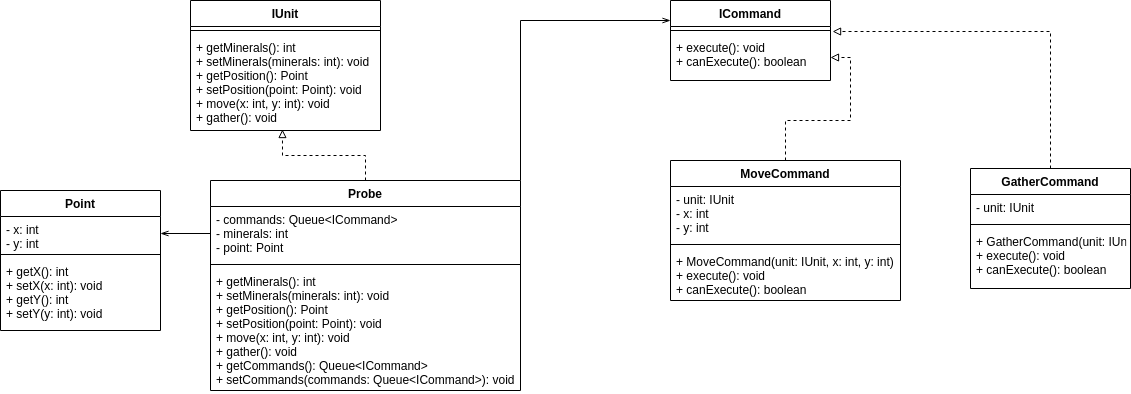

The diagram above was exported from draw.io. Its source (the exported page's mxGraphModel, read from the mxfile embedded in the PNG):
<mxGraphModel dx="868" dy="412" grid="1" gridSize="10" guides="1" tooltips="1" connect="1" arrows="1" fold="1" page="1" pageScale="1" pageWidth="827" pageHeight="1169" math="0" shadow="0">
  <root>
    <mxCell id="0" />
    <mxCell id="1" parent="0" />
    <mxCell id="N2Up9KvyALEJKj73mGzn-1" value="IUnit" style="swimlane;fontStyle=1;align=center;verticalAlign=top;childLayout=stackLayout;horizontal=1;startSize=26;horizontalStack=0;resizeParent=1;resizeParentMax=0;resizeLast=0;collapsible=1;marginBottom=0;" vertex="1" parent="1">
      <mxGeometry x="210" y="40" width="190" height="130" as="geometry" />
    </mxCell>
    <mxCell id="N2Up9KvyALEJKj73mGzn-3" value="" style="line;strokeWidth=1;fillColor=none;align=left;verticalAlign=middle;spacingTop=-1;spacingLeft=3;spacingRight=3;rotatable=0;labelPosition=right;points=[];portConstraint=eastwest;" vertex="1" parent="N2Up9KvyALEJKj73mGzn-1">
      <mxGeometry y="26" width="190" height="8" as="geometry" />
    </mxCell>
    <mxCell id="N2Up9KvyALEJKj73mGzn-4" value="+ getMinerals(): int&#10;+ setMinerals(minerals: int): void&#10;+ getPosition(): Point&#10;+ setPosition(point: Point): void&#10;+ move(x: int, y: int): void &#10;+ gather(): void " style="text;strokeColor=none;fillColor=none;align=left;verticalAlign=top;spacingLeft=4;spacingRight=4;overflow=hidden;rotatable=0;points=[[0,0.5],[1,0.5]];portConstraint=eastwest;" vertex="1" parent="N2Up9KvyALEJKj73mGzn-1">
      <mxGeometry y="34" width="190" height="96" as="geometry" />
    </mxCell>
    <mxCell id="N2Up9KvyALEJKj73mGzn-9" value="ICommand" style="swimlane;fontStyle=1;align=center;verticalAlign=top;childLayout=stackLayout;horizontal=1;startSize=26;horizontalStack=0;resizeParent=1;resizeParentMax=0;resizeLast=0;collapsible=1;marginBottom=0;" vertex="1" parent="1">
      <mxGeometry x="690" y="40" width="160" height="80" as="geometry" />
    </mxCell>
    <mxCell id="N2Up9KvyALEJKj73mGzn-11" value="" style="line;strokeWidth=1;fillColor=none;align=left;verticalAlign=middle;spacingTop=-1;spacingLeft=3;spacingRight=3;rotatable=0;labelPosition=right;points=[];portConstraint=eastwest;" vertex="1" parent="N2Up9KvyALEJKj73mGzn-9">
      <mxGeometry y="26" width="160" height="8" as="geometry" />
    </mxCell>
    <mxCell id="N2Up9KvyALEJKj73mGzn-12" value="+ execute(): void&#10;+ canExecute(): boolean" style="text;strokeColor=none;fillColor=none;align=left;verticalAlign=top;spacingLeft=4;spacingRight=4;overflow=hidden;rotatable=0;points=[[0,0.5],[1,0.5]];portConstraint=eastwest;" vertex="1" parent="N2Up9KvyALEJKj73mGzn-9">
      <mxGeometry y="34" width="160" height="46" as="geometry" />
    </mxCell>
    <mxCell id="N2Up9KvyALEJKj73mGzn-17" style="edgeStyle=orthogonalEdgeStyle;rounded=0;orthogonalLoop=1;jettySize=auto;html=1;exitX=0.5;exitY=0;exitDx=0;exitDy=0;entryX=0.484;entryY=0.99;entryDx=0;entryDy=0;entryPerimeter=0;endArrow=block;endFill=0;dashed=1;" edge="1" parent="1" source="N2Up9KvyALEJKj73mGzn-13" target="N2Up9KvyALEJKj73mGzn-4">
      <mxGeometry relative="1" as="geometry" />
    </mxCell>
    <mxCell id="N2Up9KvyALEJKj73mGzn-28" style="edgeStyle=orthogonalEdgeStyle;rounded=0;orthogonalLoop=1;jettySize=auto;html=1;exitX=1;exitY=0;exitDx=0;exitDy=0;entryX=0;entryY=0.25;entryDx=0;entryDy=0;endArrow=openThin;endFill=0;" edge="1" parent="1" source="N2Up9KvyALEJKj73mGzn-13" target="N2Up9KvyALEJKj73mGzn-9">
      <mxGeometry relative="1" as="geometry" />
    </mxCell>
    <mxCell id="N2Up9KvyALEJKj73mGzn-13" value="Probe" style="swimlane;fontStyle=1;align=center;verticalAlign=top;childLayout=stackLayout;horizontal=1;startSize=26;horizontalStack=0;resizeParent=1;resizeParentMax=0;resizeLast=0;collapsible=1;marginBottom=0;" vertex="1" parent="1">
      <mxGeometry x="230" y="220" width="310" height="210" as="geometry" />
    </mxCell>
    <mxCell id="N2Up9KvyALEJKj73mGzn-14" value="- commands: Queue&lt;ICommand&gt;&#10;- minerals: int&#10;- point: Point" style="text;strokeColor=none;fillColor=none;align=left;verticalAlign=top;spacingLeft=4;spacingRight=4;overflow=hidden;rotatable=0;points=[[0,0.5],[1,0.5]];portConstraint=eastwest;" vertex="1" parent="N2Up9KvyALEJKj73mGzn-13">
      <mxGeometry y="26" width="310" height="54" as="geometry" />
    </mxCell>
    <mxCell id="N2Up9KvyALEJKj73mGzn-15" value="" style="line;strokeWidth=1;fillColor=none;align=left;verticalAlign=middle;spacingTop=-1;spacingLeft=3;spacingRight=3;rotatable=0;labelPosition=right;points=[];portConstraint=eastwest;" vertex="1" parent="N2Up9KvyALEJKj73mGzn-13">
      <mxGeometry y="80" width="310" height="8" as="geometry" />
    </mxCell>
    <mxCell id="N2Up9KvyALEJKj73mGzn-16" value="+ getMinerals(): int&#10;+ setMinerals(minerals: int): void&#10;+ getPosition(): Point&#10;+ setPosition(point: Point): void&#10;+ move(x: int, y: int): void &#10;+ gather(): void &#10;+ getCommands(): Queue&lt;ICommand&gt;&#10;+ setCommands(commands: Queue&lt;ICommand&gt;): void" style="text;strokeColor=none;fillColor=none;align=left;verticalAlign=top;spacingLeft=4;spacingRight=4;overflow=hidden;rotatable=0;points=[[0,0.5],[1,0.5]];portConstraint=eastwest;" vertex="1" parent="N2Up9KvyALEJKj73mGzn-13">
      <mxGeometry y="88" width="310" height="122" as="geometry" />
    </mxCell>
    <mxCell id="N2Up9KvyALEJKj73mGzn-22" style="edgeStyle=orthogonalEdgeStyle;rounded=0;orthogonalLoop=1;jettySize=auto;html=1;exitX=0.5;exitY=0;exitDx=0;exitDy=0;dashed=1;endArrow=block;endFill=0;" edge="1" parent="1" source="N2Up9KvyALEJKj73mGzn-18" target="N2Up9KvyALEJKj73mGzn-12">
      <mxGeometry relative="1" as="geometry" />
    </mxCell>
    <mxCell id="N2Up9KvyALEJKj73mGzn-18" value="MoveCommand" style="swimlane;fontStyle=1;align=center;verticalAlign=top;childLayout=stackLayout;horizontal=1;startSize=26;horizontalStack=0;resizeParent=1;resizeParentMax=0;resizeLast=0;collapsible=1;marginBottom=0;" vertex="1" parent="1">
      <mxGeometry x="690" y="200" width="230" height="140" as="geometry" />
    </mxCell>
    <mxCell id="N2Up9KvyALEJKj73mGzn-19" value="- unit: IUnit&#10;- x: int&#10;- y: int" style="text;strokeColor=none;fillColor=none;align=left;verticalAlign=top;spacingLeft=4;spacingRight=4;overflow=hidden;rotatable=0;points=[[0,0.5],[1,0.5]];portConstraint=eastwest;" vertex="1" parent="N2Up9KvyALEJKj73mGzn-18">
      <mxGeometry y="26" width="230" height="54" as="geometry" />
    </mxCell>
    <mxCell id="N2Up9KvyALEJKj73mGzn-20" value="" style="line;strokeWidth=1;fillColor=none;align=left;verticalAlign=middle;spacingTop=-1;spacingLeft=3;spacingRight=3;rotatable=0;labelPosition=right;points=[];portConstraint=eastwest;" vertex="1" parent="N2Up9KvyALEJKj73mGzn-18">
      <mxGeometry y="80" width="230" height="8" as="geometry" />
    </mxCell>
    <mxCell id="N2Up9KvyALEJKj73mGzn-21" value="+ MoveCommand(unit: IUnit, x: int, y: int)&#10;+ execute(): void&#10;+ canExecute(): boolean" style="text;strokeColor=none;fillColor=none;align=left;verticalAlign=top;spacingLeft=4;spacingRight=4;overflow=hidden;rotatable=0;points=[[0,0.5],[1,0.5]];portConstraint=eastwest;" vertex="1" parent="N2Up9KvyALEJKj73mGzn-18">
      <mxGeometry y="88" width="230" height="52" as="geometry" />
    </mxCell>
    <mxCell id="N2Up9KvyALEJKj73mGzn-27" style="edgeStyle=orthogonalEdgeStyle;rounded=0;orthogonalLoop=1;jettySize=auto;html=1;exitX=0.5;exitY=0;exitDx=0;exitDy=0;entryX=1.013;entryY=-0.065;entryDx=0;entryDy=0;entryPerimeter=0;dashed=1;endArrow=block;endFill=0;" edge="1" parent="1" source="N2Up9KvyALEJKj73mGzn-23" target="N2Up9KvyALEJKj73mGzn-12">
      <mxGeometry relative="1" as="geometry" />
    </mxCell>
    <mxCell id="N2Up9KvyALEJKj73mGzn-23" value="GatherCommand" style="swimlane;fontStyle=1;align=center;verticalAlign=top;childLayout=stackLayout;horizontal=1;startSize=26;horizontalStack=0;resizeParent=1;resizeParentMax=0;resizeLast=0;collapsible=1;marginBottom=0;" vertex="1" parent="1">
      <mxGeometry x="990" y="208" width="160" height="120" as="geometry" />
    </mxCell>
    <mxCell id="N2Up9KvyALEJKj73mGzn-24" value="- unit: IUnit" style="text;strokeColor=none;fillColor=none;align=left;verticalAlign=top;spacingLeft=4;spacingRight=4;overflow=hidden;rotatable=0;points=[[0,0.5],[1,0.5]];portConstraint=eastwest;" vertex="1" parent="N2Up9KvyALEJKj73mGzn-23">
      <mxGeometry y="26" width="160" height="26" as="geometry" />
    </mxCell>
    <mxCell id="N2Up9KvyALEJKj73mGzn-25" value="" style="line;strokeWidth=1;fillColor=none;align=left;verticalAlign=middle;spacingTop=-1;spacingLeft=3;spacingRight=3;rotatable=0;labelPosition=right;points=[];portConstraint=eastwest;" vertex="1" parent="N2Up9KvyALEJKj73mGzn-23">
      <mxGeometry y="52" width="160" height="8" as="geometry" />
    </mxCell>
    <mxCell id="N2Up9KvyALEJKj73mGzn-26" value="+ GatherCommand(unit: IUnit)&#10;+ execute(): void&#10;+ canExecute(): boolean" style="text;strokeColor=none;fillColor=none;align=left;verticalAlign=top;spacingLeft=4;spacingRight=4;overflow=hidden;rotatable=0;points=[[0,0.5],[1,0.5]];portConstraint=eastwest;" vertex="1" parent="N2Up9KvyALEJKj73mGzn-23">
      <mxGeometry y="60" width="160" height="60" as="geometry" />
    </mxCell>
    <mxCell id="N2Up9KvyALEJKj73mGzn-5" value="Point" style="swimlane;fontStyle=1;align=center;verticalAlign=top;childLayout=stackLayout;horizontal=1;startSize=26;horizontalStack=0;resizeParent=1;resizeParentMax=0;resizeLast=0;collapsible=1;marginBottom=0;" vertex="1" parent="1">
      <mxGeometry x="20" y="230" width="160" height="140" as="geometry" />
    </mxCell>
    <mxCell id="N2Up9KvyALEJKj73mGzn-6" value="- x: int&#10;- y: int" style="text;strokeColor=none;fillColor=none;align=left;verticalAlign=top;spacingLeft=4;spacingRight=4;overflow=hidden;rotatable=0;points=[[0,0.5],[1,0.5]];portConstraint=eastwest;" vertex="1" parent="N2Up9KvyALEJKj73mGzn-5">
      <mxGeometry y="26" width="160" height="34" as="geometry" />
    </mxCell>
    <mxCell id="N2Up9KvyALEJKj73mGzn-7" value="" style="line;strokeWidth=1;fillColor=none;align=left;verticalAlign=middle;spacingTop=-1;spacingLeft=3;spacingRight=3;rotatable=0;labelPosition=right;points=[];portConstraint=eastwest;" vertex="1" parent="N2Up9KvyALEJKj73mGzn-5">
      <mxGeometry y="60" width="160" height="8" as="geometry" />
    </mxCell>
    <mxCell id="N2Up9KvyALEJKj73mGzn-8" value="+ getX(): int&#10;+ setX(x: int): void&#10;+ getY(): int&#10;+ setY(y: int): void" style="text;strokeColor=none;fillColor=none;align=left;verticalAlign=top;spacingLeft=4;spacingRight=4;overflow=hidden;rotatable=0;points=[[0,0.5],[1,0.5]];portConstraint=eastwest;" vertex="1" parent="N2Up9KvyALEJKj73mGzn-5">
      <mxGeometry y="68" width="160" height="72" as="geometry" />
    </mxCell>
    <mxCell id="N2Up9KvyALEJKj73mGzn-29" style="edgeStyle=orthogonalEdgeStyle;rounded=0;orthogonalLoop=1;jettySize=auto;html=1;exitX=0;exitY=0.5;exitDx=0;exitDy=0;entryX=1;entryY=0.5;entryDx=0;entryDy=0;endArrow=openThin;endFill=0;" edge="1" parent="1" source="N2Up9KvyALEJKj73mGzn-14" target="N2Up9KvyALEJKj73mGzn-6">
      <mxGeometry relative="1" as="geometry" />
    </mxCell>
  </root>
</mxGraphModel>